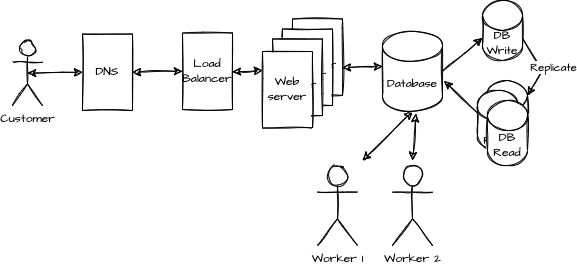

The diagram above was exported from draw.io. Its source (the exported page's mxGraphModel, read from the mxfile embedded in the PNG):
<mxGraphModel dx="1868" dy="650" grid="1" gridSize="10" guides="1" tooltips="1" connect="1" arrows="1" fold="1" page="1" pageScale="1" pageWidth="850" pageHeight="1100" math="0" shadow="0">
  <root>
    <mxCell id="NfAJHnRbzRX-OmmfrA6V-0" />
    <mxCell id="NfAJHnRbzRX-OmmfrA6V-1" parent="NfAJHnRbzRX-OmmfrA6V-0" />
    <mxCell id="NfAJHnRbzRX-OmmfrA6V-3" value="Worker 1" style="shape=umlActor;verticalLabelPosition=bottom;verticalAlign=top;html=1;outlineConnect=0;sketch=1;fontFamily=Architects Daughter;fontSource=https%3A%2F%2Ffonts.googleapis.com%2Fcss%3Ffamily%3DArchitects%2BDaughter;" vertex="1" parent="NfAJHnRbzRX-OmmfrA6V-1">
      <mxGeometry x="-445" y="335" width="40" height="80" as="geometry" />
    </mxCell>
    <mxCell id="NfAJHnRbzRX-OmmfrA6V-6" value="Customer" style="shape=umlActor;verticalLabelPosition=bottom;verticalAlign=top;html=1;outlineConnect=0;sketch=1;fontFamily=Architects Daughter;fontSource=https%3A%2F%2Ffonts.googleapis.com%2Fcss%3Ffamily%3DArchitects%2BDaughter;" vertex="1" parent="NfAJHnRbzRX-OmmfrA6V-1">
      <mxGeometry x="-750" y="210.25" width="30" height="64.75" as="geometry" />
    </mxCell>
    <mxCell id="NfAJHnRbzRX-OmmfrA6V-7" value="DNS" style="whiteSpace=wrap;html=1;sketch=1;fontFamily=Architects Daughter;fontSource=https%3A%2F%2Ffonts.googleapis.com%2Fcss%3Ffamily%3DArchitects%2BDaughter;" vertex="1" parent="NfAJHnRbzRX-OmmfrA6V-1">
      <mxGeometry x="-680" y="203.5" width="50" height="76.5" as="geometry" />
    </mxCell>
    <mxCell id="NfAJHnRbzRX-OmmfrA6V-8" value="" style="endArrow=classic;startArrow=classic;html=1;rounded=0;exitX=0.5;exitY=0.5;exitDx=0;exitDy=0;exitPerimeter=0;entryX=0;entryY=0.5;entryDx=0;entryDy=0;sketch=1;startFill=1;" edge="1" parent="NfAJHnRbzRX-OmmfrA6V-1" source="NfAJHnRbzRX-OmmfrA6V-6" target="NfAJHnRbzRX-OmmfrA6V-7">
      <mxGeometry width="50" height="50" relative="1" as="geometry">
        <mxPoint x="-574" y="500" as="sourcePoint" />
        <mxPoint x="-524" y="450" as="targetPoint" />
      </mxGeometry>
    </mxCell>
    <mxCell id="NfAJHnRbzRX-OmmfrA6V-12" value="" style="endArrow=classic;startArrow=classic;html=1;rounded=0;sketch=1;entryX=0.5;entryY=1;entryDx=0;entryDy=0;entryPerimeter=0;" edge="1" parent="NfAJHnRbzRX-OmmfrA6V-1" target="vJnpKIIxC2wRzSAVs-vz-0">
      <mxGeometry width="50" height="50" relative="1" as="geometry">
        <mxPoint x="-400" y="330" as="sourcePoint" />
        <mxPoint x="-270" y="531.8524183006535" as="targetPoint" />
        <Array as="points" />
      </mxGeometry>
    </mxCell>
    <mxCell id="vJnpKIIxC2wRzSAVs-vz-0" value="Database" style="shape=cylinder3;whiteSpace=wrap;html=1;boundedLbl=1;backgroundOutline=1;size=15;sketch=1;fontFamily=Architects Daughter;fontSource=https%3A%2F%2Ffonts.googleapis.com%2Fcss%3Ffamily%3DArchitects%2BDaughter;" vertex="1" parent="NfAJHnRbzRX-OmmfrA6V-1">
      <mxGeometry x="-380" y="200.75" width="60" height="80" as="geometry" />
    </mxCell>
    <mxCell id="vJnpKIIxC2wRzSAVs-vz-1" value="Load Balancer" style="whiteSpace=wrap;html=1;sketch=1;fontFamily=Architects Daughter;fontSource=https%3A%2F%2Ffonts.googleapis.com%2Fcss%3Ffamily%3DArchitects%2BDaughter;" vertex="1" parent="NfAJHnRbzRX-OmmfrA6V-1">
      <mxGeometry x="-580" y="202.5" width="50" height="76.5" as="geometry" />
    </mxCell>
    <mxCell id="vJnpKIIxC2wRzSAVs-vz-2" value="Web server" style="whiteSpace=wrap;html=1;sketch=1;fontFamily=Architects Daughter;fontSource=https%3A%2F%2Ffonts.googleapis.com%2Fcss%3Ffamily%3DArchitects%2BDaughter;" vertex="1" parent="NfAJHnRbzRX-OmmfrA6V-1">
      <mxGeometry x="-470" y="188.5" width="50" height="76.5" as="geometry" />
    </mxCell>
    <mxCell id="vJnpKIIxC2wRzSAVs-vz-3" value="Web server" style="whiteSpace=wrap;html=1;sketch=1;fontFamily=Architects Daughter;fontSource=https%3A%2F%2Ffonts.googleapis.com%2Fcss%3Ffamily%3DArchitects%2BDaughter;" vertex="1" parent="NfAJHnRbzRX-OmmfrA6V-1">
      <mxGeometry x="-480" y="198.5" width="50" height="76.5" as="geometry" />
    </mxCell>
    <mxCell id="vJnpKIIxC2wRzSAVs-vz-4" value="Web server" style="whiteSpace=wrap;html=1;sketch=1;fontFamily=Architects Daughter;fontSource=https%3A%2F%2Ffonts.googleapis.com%2Fcss%3Ffamily%3DArchitects%2BDaughter;" vertex="1" parent="NfAJHnRbzRX-OmmfrA6V-1">
      <mxGeometry x="-490" y="208.5" width="50" height="76.5" as="geometry" />
    </mxCell>
    <mxCell id="vJnpKIIxC2wRzSAVs-vz-5" value="Web server" style="whiteSpace=wrap;html=1;sketch=1;fontFamily=Architects Daughter;fontSource=https%3A%2F%2Ffonts.googleapis.com%2Fcss%3Ffamily%3DArchitects%2BDaughter;" vertex="1" parent="NfAJHnRbzRX-OmmfrA6V-1">
      <mxGeometry x="-500" y="221" width="50" height="76.5" as="geometry" />
    </mxCell>
    <mxCell id="vJnpKIIxC2wRzSAVs-vz-6" value="" style="endArrow=classic;startArrow=classic;html=1;rounded=0;exitX=1;exitY=0.5;exitDx=0;exitDy=0;entryX=0;entryY=0.5;entryDx=0;entryDy=0;sketch=1;startFill=1;" edge="1" parent="NfAJHnRbzRX-OmmfrA6V-1" source="NfAJHnRbzRX-OmmfrA6V-7" target="vJnpKIIxC2wRzSAVs-vz-1">
      <mxGeometry width="50" height="50" relative="1" as="geometry">
        <mxPoint x="-680" y="321.25" as="sourcePoint" />
        <mxPoint x="-570" y="320" as="targetPoint" />
      </mxGeometry>
    </mxCell>
    <mxCell id="vJnpKIIxC2wRzSAVs-vz-7" value="" style="endArrow=classic;startArrow=classic;html=1;rounded=0;exitX=0.5;exitY=0.5;exitDx=0;exitDy=0;exitPerimeter=0;sketch=1;startFill=1;" edge="1" parent="NfAJHnRbzRX-OmmfrA6V-1">
      <mxGeometry width="50" height="50" relative="1" as="geometry">
        <mxPoint x="-530" y="241.38" as="sourcePoint" />
        <mxPoint x="-500" y="240" as="targetPoint" />
      </mxGeometry>
    </mxCell>
    <mxCell id="vJnpKIIxC2wRzSAVs-vz-8" value="DB Write" style="shape=cylinder3;whiteSpace=wrap;html=1;boundedLbl=1;backgroundOutline=1;size=15;sketch=1;fontFamily=Architects Daughter;fontSource=https%3A%2F%2Ffonts.googleapis.com%2Fcss%3Ffamily%3DArchitects%2BDaughter;" vertex="1" parent="NfAJHnRbzRX-OmmfrA6V-1">
      <mxGeometry x="-280" y="170" width="40" height="60" as="geometry" />
    </mxCell>
    <mxCell id="vJnpKIIxC2wRzSAVs-vz-9" value="DB Read" style="shape=cylinder3;whiteSpace=wrap;html=1;boundedLbl=1;backgroundOutline=1;size=15;sketch=1;fontFamily=Architects Daughter;fontSource=https%3A%2F%2Ffonts.googleapis.com%2Fcss%3Ffamily%3DArchitects%2BDaughter;" vertex="1" parent="NfAJHnRbzRX-OmmfrA6V-1">
      <mxGeometry x="-275" y="250" width="40" height="60" as="geometry" />
    </mxCell>
    <mxCell id="vJnpKIIxC2wRzSAVs-vz-10" value="DB Read" style="shape=cylinder3;whiteSpace=wrap;html=1;boundedLbl=1;backgroundOutline=1;size=15;sketch=1;fontFamily=Architects Daughter;fontSource=https%3A%2F%2Ffonts.googleapis.com%2Fcss%3Ffamily%3DArchitects%2BDaughter;" vertex="1" parent="NfAJHnRbzRX-OmmfrA6V-1">
      <mxGeometry x="-285" y="260" width="40" height="60" as="geometry" />
    </mxCell>
    <mxCell id="vJnpKIIxC2wRzSAVs-vz-11" value="DB Read" style="shape=cylinder3;whiteSpace=wrap;html=1;boundedLbl=1;backgroundOutline=1;size=15;sketch=1;fontFamily=Architects Daughter;fontSource=https%3A%2F%2Ffonts.googleapis.com%2Fcss%3Ffamily%3DArchitects%2BDaughter;" vertex="1" parent="NfAJHnRbzRX-OmmfrA6V-1">
      <mxGeometry x="-275" y="270" width="40" height="65" as="geometry" />
    </mxCell>
    <mxCell id="vJnpKIIxC2wRzSAVs-vz-12" value="" style="endArrow=classic;startArrow=classic;html=1;rounded=0;exitX=0.5;exitY=0.5;exitDx=0;exitDy=0;exitPerimeter=0;sketch=1;startFill=1;" edge="1" parent="NfAJHnRbzRX-OmmfrA6V-1">
      <mxGeometry width="50" height="50" relative="1" as="geometry">
        <mxPoint x="-420" y="237.18499999999977" as="sourcePoint" />
        <mxPoint x="-380" y="236" as="targetPoint" />
      </mxGeometry>
    </mxCell>
    <mxCell id="vJnpKIIxC2wRzSAVs-vz-13" value="" style="endArrow=classic;startArrow=none;html=1;rounded=0;exitX=1;exitY=0.5;exitDx=0;exitDy=0;exitPerimeter=0;entryX=0;entryY=0;entryDx=0;entryDy=37.5;sketch=1;startFill=0;entryPerimeter=0;" edge="1" parent="NfAJHnRbzRX-OmmfrA6V-1" source="vJnpKIIxC2wRzSAVs-vz-0" target="vJnpKIIxC2wRzSAVs-vz-8">
      <mxGeometry width="50" height="50" relative="1" as="geometry">
        <mxPoint x="-340" y="180.87499999999977" as="sourcePoint" />
        <mxPoint x="-285" y="180" as="targetPoint" />
      </mxGeometry>
    </mxCell>
    <mxCell id="vJnpKIIxC2wRzSAVs-vz-14" value="" style="endArrow=classic;startArrow=none;html=1;rounded=0;exitX=0;exitY=0;exitDx=0;exitDy=22.5;exitPerimeter=0;entryX=1.029;entryY=0.622;entryDx=0;entryDy=0;sketch=1;startFill=0;entryPerimeter=0;" edge="1" parent="NfAJHnRbzRX-OmmfrA6V-1" source="vJnpKIIxC2wRzSAVs-vz-10" target="vJnpKIIxC2wRzSAVs-vz-0">
      <mxGeometry width="50" height="50" relative="1" as="geometry">
        <mxPoint x="-310" y="250.75" as="sourcePoint" />
        <mxPoint x="-270" y="217.5" as="targetPoint" />
      </mxGeometry>
    </mxCell>
    <mxCell id="vJnpKIIxC2wRzSAVs-vz-15" value="" style="endArrow=classic;startArrow=none;html=1;rounded=0;exitX=1;exitY=0;exitDx=0;exitDy=37.5;exitPerimeter=0;entryX=1;entryY=0;entryDx=0;entryDy=15;sketch=1;startFill=0;entryPerimeter=0;" edge="1" parent="NfAJHnRbzRX-OmmfrA6V-1" source="vJnpKIIxC2wRzSAVs-vz-8" target="vJnpKIIxC2wRzSAVs-vz-9">
      <mxGeometry width="50" height="50" relative="1" as="geometry">
        <mxPoint x="-300" y="260.75" as="sourcePoint" />
        <mxPoint x="-260" y="227.5" as="targetPoint" />
        <Array as="points">
          <mxPoint x="-220" y="240" />
        </Array>
      </mxGeometry>
    </mxCell>
    <mxCell id="vJnpKIIxC2wRzSAVs-vz-16" value="Replicate" style="edgeLabel;html=1;align=center;verticalAlign=middle;resizable=0;points=[];fontFamily=Architects Daughter;fontColor=#000000;" vertex="1" connectable="0" parent="vJnpKIIxC2wRzSAVs-vz-15">
      <mxGeometry x="-0.2871" relative="1" as="geometry">
        <mxPoint x="18" y="9" as="offset" />
      </mxGeometry>
    </mxCell>
    <mxCell id="vJnpKIIxC2wRzSAVs-vz-17" value="Worker 2" style="shape=umlActor;verticalLabelPosition=bottom;verticalAlign=top;html=1;outlineConnect=0;sketch=1;fontFamily=Architects Daughter;fontSource=https%3A%2F%2Ffonts.googleapis.com%2Fcss%3Ffamily%3DArchitects%2BDaughter;" vertex="1" parent="NfAJHnRbzRX-OmmfrA6V-1">
      <mxGeometry x="-370" y="335" width="40" height="80" as="geometry" />
    </mxCell>
    <mxCell id="vJnpKIIxC2wRzSAVs-vz-18" value="" style="endArrow=classic;startArrow=classic;html=1;rounded=0;sketch=1;entryX=0.556;entryY=1.032;entryDx=0;entryDy=0;entryPerimeter=0;" edge="1" parent="NfAJHnRbzRX-OmmfrA6V-1" target="vJnpKIIxC2wRzSAVs-vz-0">
      <mxGeometry width="50" height="50" relative="1" as="geometry">
        <mxPoint x="-350" y="330" as="sourcePoint" />
        <mxPoint x="-340" y="290.75" as="targetPoint" />
        <Array as="points" />
      </mxGeometry>
    </mxCell>
  </root>
</mxGraphModel>